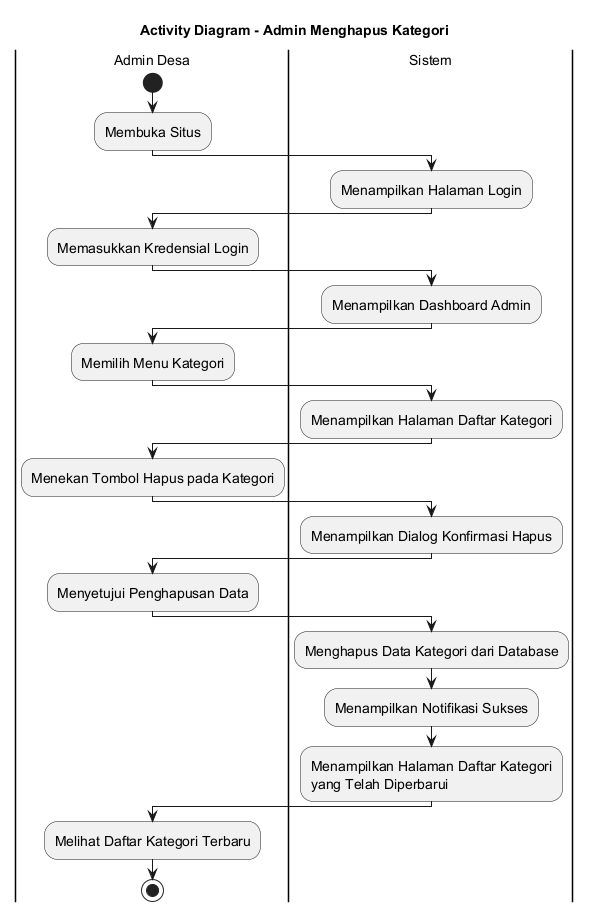

The diagram above was rendered by PlantUML. Its source (embedded in the PNG):
@startuml
skinparamlocked defaultFontSize 14
title Activity Diagram - Admin Menghapus Kategori

|Admin Desa|
start
:Membuka Situs;

|Sistem|
:Menampilkan Halaman Login;

|Admin Desa|
:Memasukkan Kredensial Login;

|Sistem|
:Menampilkan Dashboard Admin;

|Admin Desa|
:Memilih Menu Kategori;

|Sistem|
:Menampilkan Halaman Daftar Kategori;

|Admin Desa|
:Menekan Tombol Hapus pada Kategori;

|Sistem|
:Menampilkan Dialog Konfirmasi Hapus;

|Admin Desa|
:Menyetujui Penghapusan Data;

|Sistem|
:Menghapus Data Kategori dari Database;
:Menampilkan Notifikasi Sukses;
:Menampilkan Halaman Daftar Kategori
yang Telah Diperbarui;

|Admin Desa|
:Melihat Daftar Kategori Terbaru;

stop
@enduml